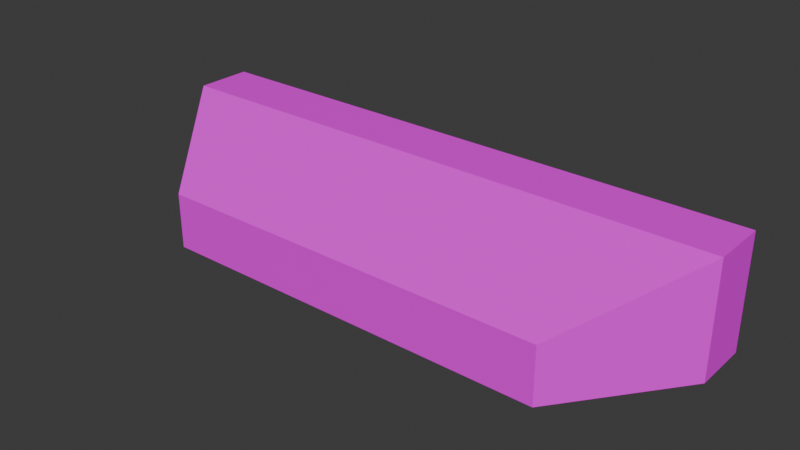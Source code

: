 # Source: ControlRoomConsole.blend  (saved by Blender 4.2.66; exported with 4.5.12 LTS)
import bpy
from mathutils import Matrix  # noqa: F401  (used for matrix-valued properties, if any)

bpy.ops.wm.read_factory_settings(use_empty=True)
scene = bpy.context.scene
scene.name = 'Scene'

# ---- collections
col_collection = bpy.data.collections.new('Collection'); scene.collection.children.link(col_collection)

# ---- images (referenced by path relative to the original .blend; pixels are not part of the script)
import os
ASSET_DIR = os.environ.get("B2B_ASSET_DIR", "")  # directory of the original .blend (textures are referenced by path, not embedded)
HERE = os.path.dirname(os.path.abspath(__file__))  # packed textures are extracted next to this script under _unpacked/

def load_image(name, relpath, width, height, colorspace="sRGB"):
    """Load a texture the original file referenced (path relative to the .blend, or extracted next to this script)."""
    p = next((c for c in (os.path.join(HERE, relpath), os.path.join(ASSET_DIR, relpath)) if relpath and os.path.exists(c)), "")
    if p:
        img = bpy.data.images.load(p, check_existing=True)
        img.name = name
    else:  # same state as the original file: an image datablock whose file is absent (Cycles renders it pink)
        img = bpy.data.images.new(name, width, height)
        img.source = "FILE"
        img.filepath = "//" + (relpath or name)
    img.colorspace_settings.name = colorspace
    return img
img_consolemat_png = load_image('ConsoleMat.png', 'ConsoleMat.png', 1024, 1024, 'sRGB')

# ---- materials (node trees are filled in below, after node groups)
mat_material = bpy.data.materials.new('Material')
mat_material.alpha_threshold = 0.0
mat_material.use_transparent_shadow = False
mat_material.roughness = 0.5
mat_material.line_color = (0.0, 0.0, 0.0, 1.0)

# ---- material node trees
mat_material.use_nodes = True; mat_material.node_tree.nodes.clear()
_N = mat_material.node_tree.nodes; _L = mat_material.node_tree.links
n0 = _N.new('ShaderNodeOutputMaterial'); n0.name = 'Material Output'; n0.location = (300, 300)
n1 = _N.new('ShaderNodeBsdfPrincipled'); n1.name = 'Principled BSDF'; n1.location = (10, 300)
n1.inputs[3].default_value = 1.45
n2 = _N.new('ShaderNodeTexImage'); n2.name = 'Image Texture'; n2.location = (-280, 275)
n2.image = img_consolemat_png
_L.new(n1.outputs[0], n0.inputs[0])
_L.new(n2.outputs[0], n1.inputs[0])
n0.is_active_output = True

# ---- world
world_world = bpy.data.worlds.new('World'); scene.world = world_world
world_world.use_nodes = True; world_world.node_tree.nodes.clear()
_N = world_world.node_tree.nodes; _L = world_world.node_tree.links
n0 = _N.new('ShaderNodeOutputWorld'); n0.name = 'World Output'; n0.location = (300, 300)
n1 = _N.new('ShaderNodeBackground'); n1.name = 'Background'; n1.location = (10, 300)
n1.inputs[0].default_value = (0.05088, 0.05088, 0.05088, 1.0)
_L.new(n1.outputs[0], n0.inputs[0])
n0.is_active_output = True
world_world.color = (0.05088, 0.05088, 0.05088)
world_world.sun_shadow_jitter_overblur = 0.0

# ---- meshes
me_cube = bpy.data.meshes.new('Cube')
me_cube.from_pydata([(1.53, -0.3, 0.6), (1.53, -0.3, 0.0), (1.071, -0.9, 0.3), (1.071, -0.9, 0.0), (-1.53, -0.3, 0.6), (-1.53, -0.3, 0.0), (-1.071, -0.9, 0.3), (-1.071, -0.9, 0.0), (1.53, 0.0, 0.0), (-1.53, 0.0, 0.0), (1.53, 0.0, 0.6), (-1.53, 0.0, 0.6)], [], [(0, 4, 6, 2), (3, 2, 6, 7), (7, 6, 4, 5), (5, 1, 3, 7), (1, 0, 2, 3), (0, 1, 8, 10), (9, 11, 10, 8), (5, 4, 11, 9), (1, 5, 9, 8), (4, 0, 10, 11)])
_uv = me_cube.uv_layers.new(name='UVMap')
_uv.uv.foreach_set('vector', [1.117, 0.8045, -0.03844, 0.8045, 0.1111, 0.2345, 0.967, 0.2345, 0.3872, 0.05319, 0.5542, 0.05319, 0.5542, 0.2202, 0.3872, 0.2202, 0.375, 0.0, 0.625, 0.0, 0.625, 0.25, 0.375, 0.25, 0.3511, 0.7945, 0.4575, 0.7945, 0.4575, 0.9009, 0.3511, 0.9009, 0.5966, 0.1063, 0.6886, 0.1063, 0.6886, 0.1984, 0.5966, 0.1984, 0.6886, 0.1063, 0.5966, 0.1063, 0.5966, 0.1063, 0.6886, 0.1063, 0.4029, 0.07869, 0.5658, 0.07869, 0.5658, 0.2416, 0.4029, 0.2416, 0.375, 0.25, 0.625, 0.25, 0.625, 0.25, 0.375, 0.25, 0.4575, 0.7945, 0.3511, 0.7945, 0.3511, 0.7945, 0.4575, 0.7945, 0.5879, 0.9219, 0.3379, 0.9219, 0.3379, 0.9219, 0.5879, 0.9219])
me_cube.materials.append(mat_material)
me_cube.use_mirror_vertex_groups = False
me_cube.update()

# ---- objects
ob_cube = bpy.data.objects.new('Cube', me_cube)

# ---- transforms, parenting, visibility, modifiers, constraints
ob_cube.location = (0.0, 0.0, 0.0)
ob_cube.lock_rotations_4d = False
ob_cube.empty_display_type = 'ARROWS'
ob_cube.lineart.crease_threshold = 0.0

# ---- collection membership
col_collection.objects.link(ob_cube)

# ---- scene / render settings (as saved in the file)
scene.frame_start = 1; scene.frame_end = 250; scene.frame_set(1)
scene.render.engine = 'BLENDER_EEVEE_NEXT'
bpy.context.view_layer.update()

# ---- added for rendering (the .blend has no active camera and no usable light): camera, sun
cam_auto = bpy.data.cameras.new('AutoCamera')
cam_auto.lens = 50.0
cam_auto.sensor_width = 36.0
cam_auto.clip_end = 1000.0
ob_auto_camera = bpy.data.objects.new('AutoCamera', cam_auto)
scene.collection.objects.link(ob_auto_camera)
ob_auto_camera.location = (3.00286, -4.05344, 2.70229)
ob_auto_camera.rotation_euler = (1.09748, -7.21219e-08, 0.694738)
scene.camera = ob_auto_camera
light_auto_sun = bpy.data.lights.new('AutoSun', 'SUN')
light_auto_sun.energy = 3.0
light_auto_sun.angle = 0.0523599
ob_auto_sun = bpy.data.objects.new('AutoSun', light_auto_sun)
scene.collection.objects.link(ob_auto_sun)
ob_auto_sun.rotation_euler = (0.872665, 0.174533, 0.523599)
bpy.context.view_layer.update()
